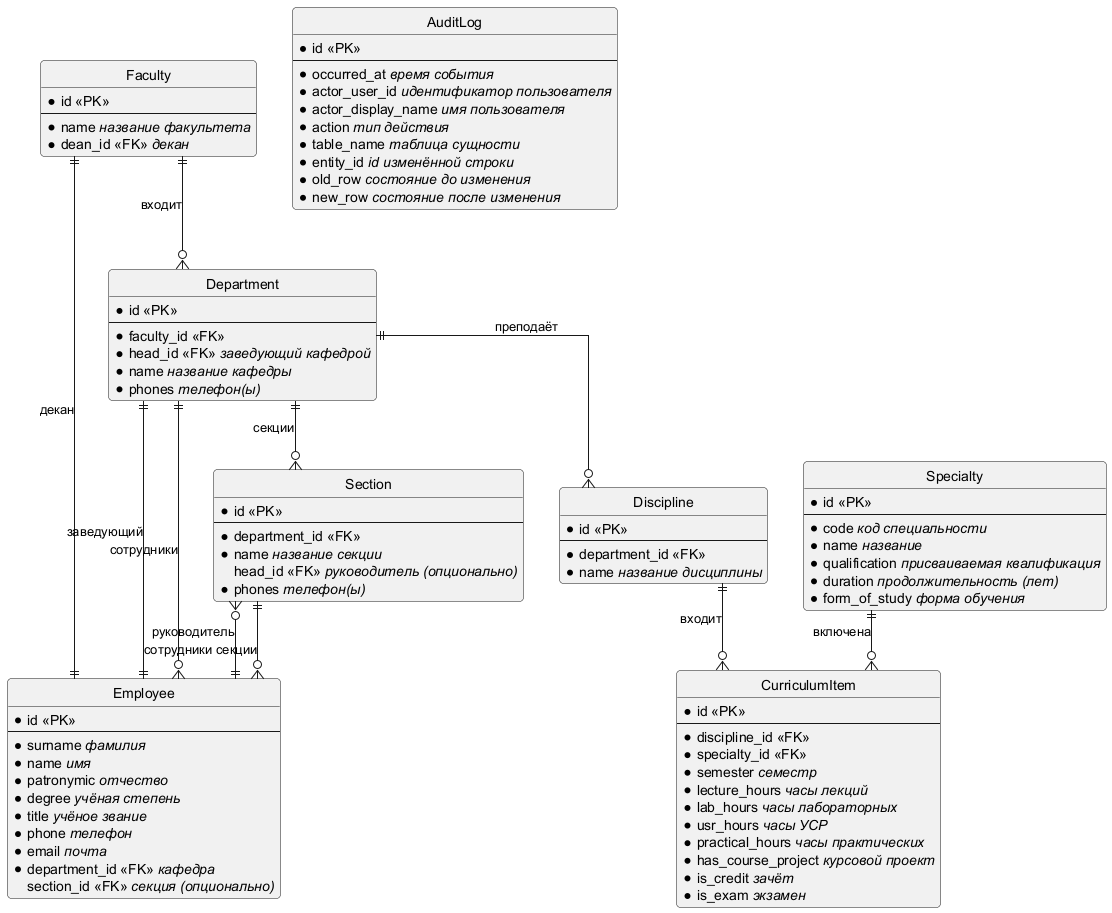

The diagram above was rendered by PlantUML. Its source (embedded in the PNG):
@startuml db-logical
hide circle
skinparam linetype ortho
skinparam roundcorner 8
skinparam shadowing false
skinparam entity {
  BackgroundColor #FEFEFE
  BorderColor #333333
}

' Сущности: IE-нотация (entity = class); без «: тип» после имени атрибута

entity Faculty {
  * id <<PK>>
  --
  * name //название факультета//
  * dean_id <<FK>> //декан//
}

entity Employee {
  * id <<PK>>
  --
  * surname //фамилия//
  * name //имя//
  * patronymic //отчество//
  * degree //учёная степень//
  * title //учёное звание//
  * phone //телефон//
  * email //почта//
  * department_id <<FK>> //кафедра//
  section_id <<FK>> //секция (опционально)//
}

entity Department {
  * id <<PK>>
  --
  * faculty_id <<FK>>
  * head_id <<FK>> //заведующий кафедрой//
  * name //название кафедры//
  * phones //телефон(ы)//
}

entity Section {
  * id <<PK>>
  --
  * department_id <<FK>>
  * name //название секции//
  head_id <<FK>> //руководитель (опционально)//
  * phones //телефон(ы)//
}

entity Discipline {
  * id <<PK>>
  --
  * department_id <<FK>>
  * name //название дисциплины//
}

entity Specialty {
  * id <<PK>>
  --
  * code //код специальности//
  * name //название//
  * qualification //присваиваемая квалификация//
  * duration //продолжительность (лет)//
  * form_of_study //форма обучения//
}

entity CurriculumItem {
  * id <<PK>>
  --
  * discipline_id <<FK>>
  * specialty_id <<FK>>
  * semester //семестр//
  * lecture_hours //часы лекций//
  * lab_hours //часы лабораторных//
  * usr_hours //часы УСР//
  * practical_hours //часы практических//
  * has_course_project //курсовой проект//
  * is_credit //зачёт//
  * is_exam //экзамен//
}

entity AuditLog {
  * id <<PK>>
  --
  * occurred_at //время события//
  * actor_user_id //идентификатор пользователя//
  * actor_display_name //имя пользователя//
  * action //тип действия//
  * table_name //таблица сущности//
  * entity_id //id изменённой строки//
  * old_row //состояние до изменения//
  * new_row //состояние после изменения//
}

' Связи (соответствуют логической mermaid-диаграмме)

Faculty ||--|| Employee : декан
Faculty ||--o{ Department : входит
Department ||--|| Employee : заведующий
Department ||--o{ Employee : сотрудники
Department ||--o{ Section : секции
Section }o--|| Employee : руководитель
Section ||--o{ Employee : сотрудники секции
Department ||--o{ Discipline : преподаёт
Specialty ||--o{ CurriculumItem : включена
Discipline ||--o{ CurriculumItem : входит

@enduml